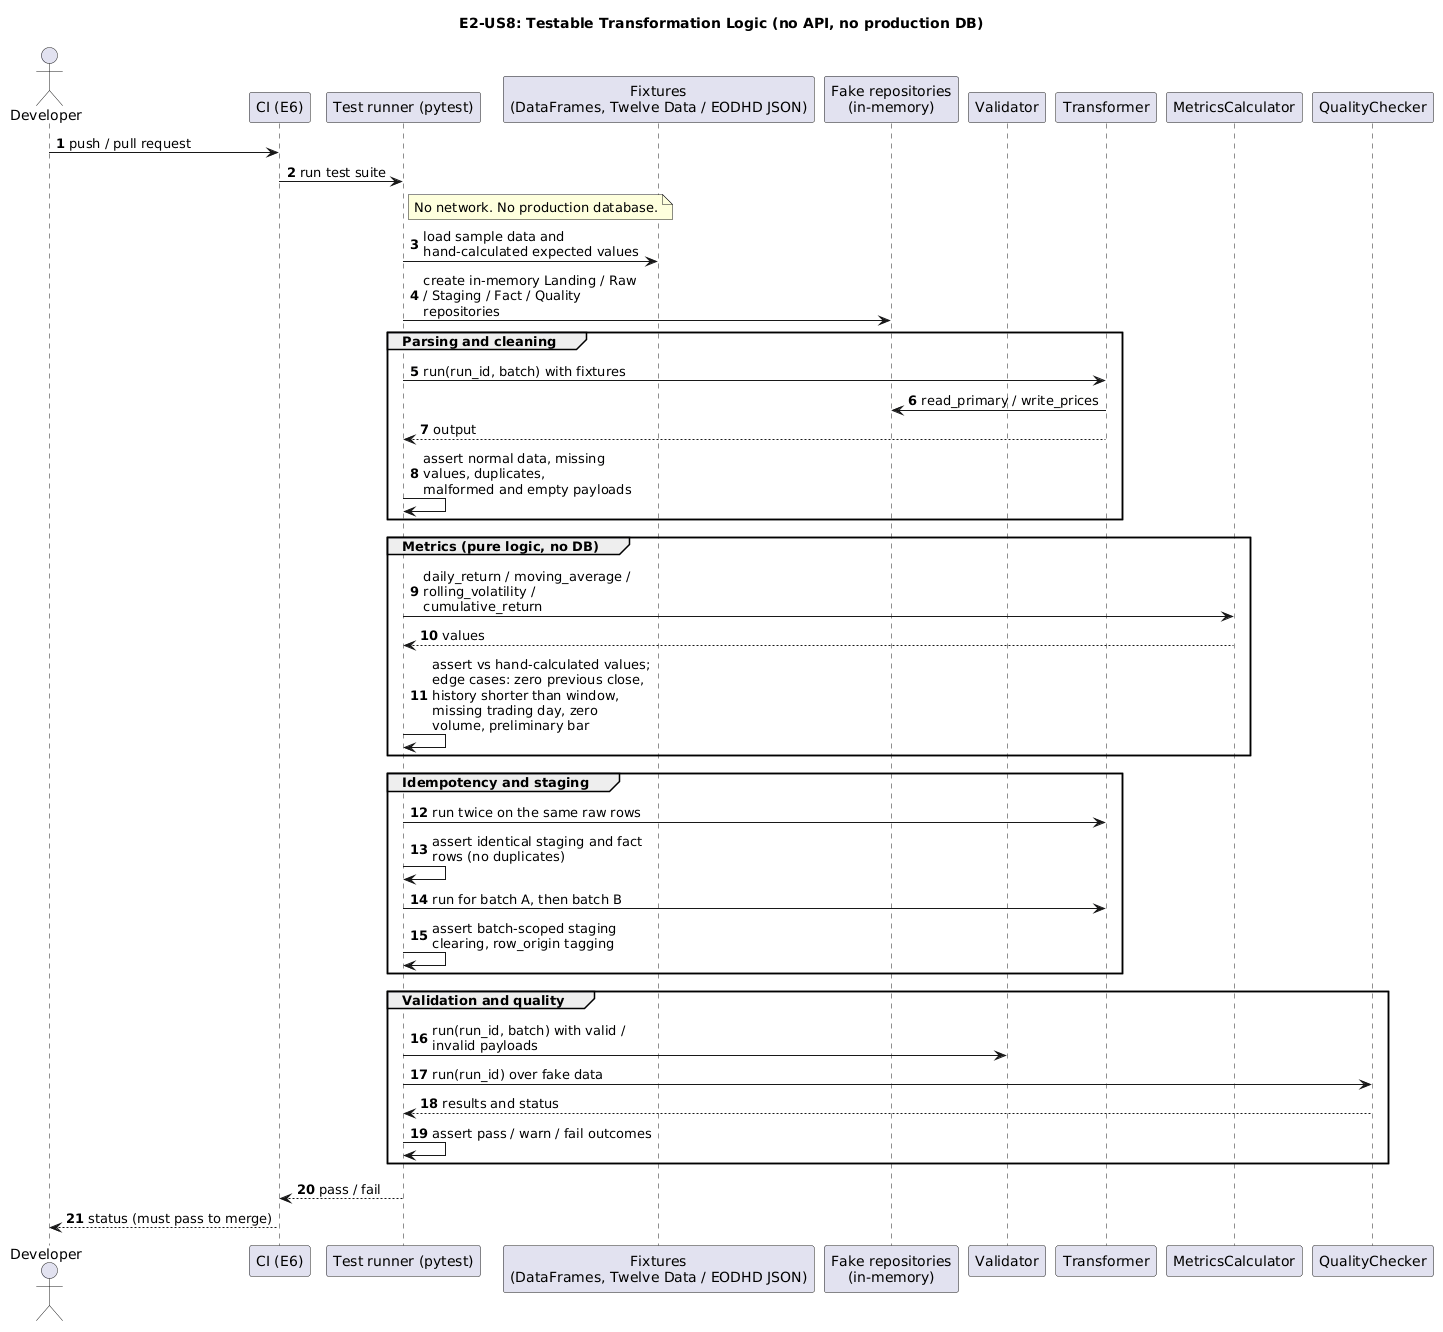

The diagram above was rendered by PlantUML. Its source (embedded in the PNG):
@startuml
title E2-US8: Testable Transformation Logic (no API, no production DB)
autonumber
skinparam maxMessageSize 220
skinparam sequenceMessageAlign left

actor Developer
participant "CI (E6)" as CI
participant "Test runner (pytest)" as Test
participant "Fixtures\n(DataFrames, Twelve Data / EODHD JSON)" as Fix
participant "Fake repositories\n(in-memory)" as Fake
participant Validator
participant Transformer
participant MetricsCalculator as Calc
participant QualityChecker

Developer -> CI : push / pull request
CI -> Test : run test suite
note right of Test : No network. No production database.

Test -> Fix : load sample data and hand-calculated expected values
Test -> Fake : create in-memory Landing / Raw / Staging / Fact / Quality repositories

group Parsing and cleaning
  Test -> Transformer : run(run_id, batch) with fixtures
  Transformer -> Fake : read_primary / write_prices
  Transformer --> Test : output
  Test -> Test : assert normal data, missing values, duplicates,\nmalformed and empty payloads
end

group Metrics (pure logic, no DB)
  Test -> Calc : daily_return / moving_average / rolling_volatility / cumulative_return
  Calc --> Test : values
  Test -> Test : assert vs hand-calculated values;\nedge cases: zero previous close, history shorter than window,\nmissing trading day, zero volume, preliminary bar
end

group Idempotency and staging
  Test -> Transformer : run twice on the same raw rows
  Test -> Test : assert identical staging and fact rows (no duplicates)
  Test -> Transformer : run for batch A, then batch B
  Test -> Test : assert batch-scoped staging clearing, row_origin tagging
end

group Validation and quality
  Test -> Validator : run(run_id, batch) with valid / invalid payloads
  Test -> QualityChecker : run(run_id) over fake data
  QualityChecker --> Test : results and status
  Test -> Test : assert pass / warn / fail outcomes
end

Test --> CI : pass / fail
CI --> Developer : status (must pass to merge)
@enduml